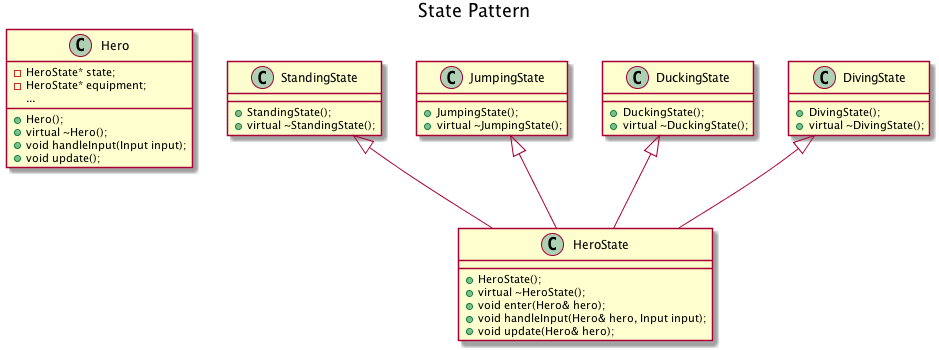

The diagram above was rendered by PlantUML. Its source (embedded in the PNG):
@startuml

title State Pattern

class Hero {
  -HeroState* state;
  -HeroState* equipment;
  ...
  +Hero();
  +virtual ~Hero();
  +void handleInput(Input input);
  +void update();
}

StandingState <|-- HeroState
JumpingState <|-- HeroState
DuckingState <|-- HeroState
DivingState <|-- HeroState

class HeroState {
  +HeroState();
  +virtual ~HeroState();
  +void enter(Hero& hero);
  +void handleInput(Hero& hero, Input input);
  +void update(Hero& hero);
}

class StandingState {
  +StandingState();
  +virtual ~StandingState();
}

class JumpingState {
  +JumpingState();
  +virtual ~JumpingState();
}

class DuckingState {
  +DuckingState();
  +virtual ~DuckingState();
}

class DivingState {
  +DivingState();
  +virtual ~DivingState();
}

@enduml